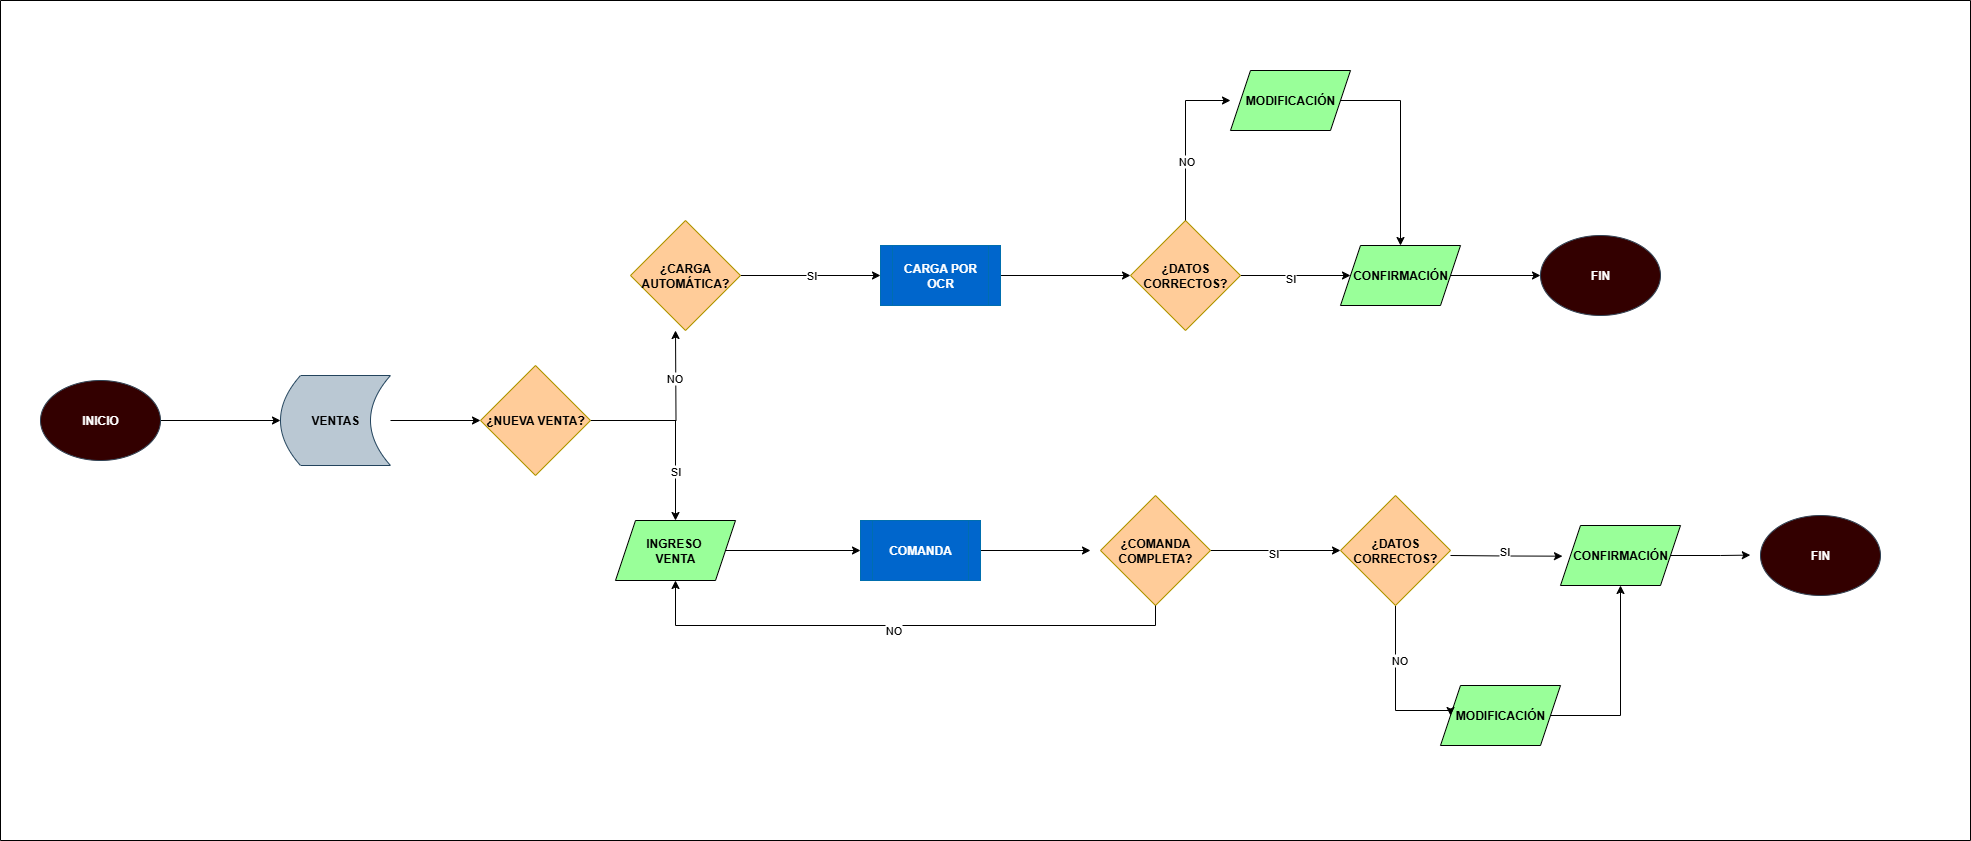

The diagram above was exported from draw.io. Its source (the exported page's mxGraphModel, read from the mxfile embedded in the PNG):
<mxGraphModel dx="2276" dy="743" grid="1" gridSize="10" guides="1" tooltips="1" connect="1" arrows="1" fold="1" page="1" pageScale="1" pageWidth="850" pageHeight="1100" math="0" shadow="0">
  <root>
    <mxCell id="0" />
    <mxCell id="1" parent="0" />
    <mxCell id="ICKykxfM3qSU8nCjYLbr-19" style="edgeStyle=orthogonalEdgeStyle;rounded=0;orthogonalLoop=1;jettySize=auto;html=1;exitX=1;exitY=0.5;exitDx=0;exitDy=0;entryX=0;entryY=0.5;entryDx=0;entryDy=0;" parent="1" source="ICKykxfM3qSU8nCjYLbr-2" target="ICKykxfM3qSU8nCjYLbr-6" edge="1">
      <mxGeometry relative="1" as="geometry" />
    </mxCell>
    <mxCell id="ICKykxfM3qSU8nCjYLbr-2" value="&lt;b&gt;INICIO&lt;/b&gt;" style="ellipse;whiteSpace=wrap;html=1;fillColor=#330000;fontColor=#ffffff;strokeColor=#314354;" parent="1" vertex="1">
      <mxGeometry x="-50" y="430" width="120" height="80" as="geometry" />
    </mxCell>
    <mxCell id="ICKykxfM3qSU8nCjYLbr-21" style="edgeStyle=orthogonalEdgeStyle;rounded=0;orthogonalLoop=1;jettySize=auto;html=1;exitX=1;exitY=0.5;exitDx=0;exitDy=0;entryX=0.5;entryY=1;entryDx=0;entryDy=0;" parent="1" source="ICKykxfM3qSU8nCjYLbr-3" edge="1">
      <mxGeometry relative="1" as="geometry">
        <mxPoint x="585" y="380" as="targetPoint" />
      </mxGeometry>
    </mxCell>
    <mxCell id="ICKykxfM3qSU8nCjYLbr-24" value="NO" style="edgeLabel;html=1;align=center;verticalAlign=middle;resizable=0;points=[];" parent="ICKykxfM3qSU8nCjYLbr-21" vertex="1" connectable="0">
      <mxGeometry x="0.464" y="2" relative="1" as="geometry">
        <mxPoint as="offset" />
      </mxGeometry>
    </mxCell>
    <mxCell id="ICKykxfM3qSU8nCjYLbr-22" style="edgeStyle=orthogonalEdgeStyle;rounded=0;orthogonalLoop=1;jettySize=auto;html=1;exitX=1;exitY=0.5;exitDx=0;exitDy=0;entryX=0.5;entryY=0;entryDx=0;entryDy=0;" parent="1" source="ICKykxfM3qSU8nCjYLbr-3" target="ICKykxfM3qSU8nCjYLbr-5" edge="1">
      <mxGeometry relative="1" as="geometry" />
    </mxCell>
    <mxCell id="ICKykxfM3qSU8nCjYLbr-23" value="SI" style="edgeLabel;html=1;align=center;verticalAlign=middle;resizable=0;points=[];" parent="ICKykxfM3qSU8nCjYLbr-22" vertex="1" connectable="0">
      <mxGeometry x="0.4578" y="-1" relative="1" as="geometry">
        <mxPoint as="offset" />
      </mxGeometry>
    </mxCell>
    <mxCell id="ICKykxfM3qSU8nCjYLbr-3" value="&lt;b&gt;¿NUEVA VENTA?&lt;/b&gt;" style="rhombus;whiteSpace=wrap;html=1;fillColor=#FFCC99;fontColor=#000000;strokeColor=#B09500;" parent="1" vertex="1">
      <mxGeometry x="390" y="415" width="110" height="110" as="geometry" />
    </mxCell>
    <mxCell id="ICKykxfM3qSU8nCjYLbr-32" style="edgeStyle=orthogonalEdgeStyle;rounded=0;orthogonalLoop=1;jettySize=auto;html=1;exitX=1;exitY=0.5;exitDx=0;exitDy=0;entryX=0;entryY=0.5;entryDx=0;entryDy=0;" parent="1" source="ICKykxfM3qSU8nCjYLbr-5" edge="1">
      <mxGeometry relative="1" as="geometry">
        <mxPoint x="770" y="600" as="targetPoint" />
      </mxGeometry>
    </mxCell>
    <mxCell id="ICKykxfM3qSU8nCjYLbr-5" value="&lt;b&gt;INGRESO&amp;nbsp;&lt;/b&gt;&lt;div&gt;&lt;b&gt;VENTA&lt;/b&gt;&lt;/div&gt;" style="shape=parallelogram;perimeter=parallelogramPerimeter;whiteSpace=wrap;html=1;fixedSize=1;fillColor=#99FF99;" parent="1" vertex="1">
      <mxGeometry x="525" y="570" width="120" height="60" as="geometry" />
    </mxCell>
    <mxCell id="ICKykxfM3qSU8nCjYLbr-20" style="edgeStyle=orthogonalEdgeStyle;rounded=0;orthogonalLoop=1;jettySize=auto;html=1;exitX=1;exitY=0.5;exitDx=0;exitDy=0;entryX=0;entryY=0.5;entryDx=0;entryDy=0;" parent="1" source="ICKykxfM3qSU8nCjYLbr-6" target="ICKykxfM3qSU8nCjYLbr-3" edge="1">
      <mxGeometry relative="1" as="geometry" />
    </mxCell>
    <mxCell id="ICKykxfM3qSU8nCjYLbr-6" value="&lt;b&gt;VENTAS&lt;/b&gt;" style="shape=dataStorage;whiteSpace=wrap;html=1;fixedSize=1;fillColor=#bac8d3;strokeColor=#23445d;" parent="1" vertex="1">
      <mxGeometry x="190" y="425" width="110" height="90" as="geometry" />
    </mxCell>
    <mxCell id="ICKykxfM3qSU8nCjYLbr-42" style="edgeStyle=orthogonalEdgeStyle;rounded=0;orthogonalLoop=1;jettySize=auto;html=1;exitX=1;exitY=0.5;exitDx=0;exitDy=0;entryX=0;entryY=0.5;entryDx=0;entryDy=0;" parent="1" edge="1">
      <mxGeometry relative="1" as="geometry">
        <mxPoint x="880" y="600" as="sourcePoint" />
        <mxPoint x="1000" y="600" as="targetPoint" />
      </mxGeometry>
    </mxCell>
    <mxCell id="v7rhxwdtF4hP-Ukq1OVC-3" value="" style="swimlane;startSize=0;" parent="1" vertex="1">
      <mxGeometry x="-90" y="50" width="1970" height="840" as="geometry" />
    </mxCell>
    <mxCell id="GUgTp7nhjZ9k17Q19dxv-11" style="edgeStyle=orthogonalEdgeStyle;rounded=0;orthogonalLoop=1;jettySize=auto;html=1;exitX=1;exitY=0.5;exitDx=0;exitDy=0;" parent="v7rhxwdtF4hP-Ukq1OVC-3" source="GUgTp7nhjZ9k17Q19dxv-1" target="ICKykxfM3qSU8nCjYLbr-4" edge="1">
      <mxGeometry relative="1" as="geometry" />
    </mxCell>
    <mxCell id="GUgTp7nhjZ9k17Q19dxv-12" value="SI" style="edgeLabel;html=1;align=center;verticalAlign=middle;resizable=0;points=[];" parent="GUgTp7nhjZ9k17Q19dxv-11" connectable="0" vertex="1">
      <mxGeometry x="-0.0042" y="1" relative="1" as="geometry">
        <mxPoint as="offset" />
      </mxGeometry>
    </mxCell>
    <mxCell id="GUgTp7nhjZ9k17Q19dxv-1" value="&lt;b&gt;¿CARGA AUTOMÁTICA?&lt;/b&gt;" style="rhombus;whiteSpace=wrap;html=1;fillColor=#FFCC99;fontColor=#000000;strokeColor=#B09500;" parent="v7rhxwdtF4hP-Ukq1OVC-3" vertex="1">
      <mxGeometry x="630" y="220" width="110" height="110" as="geometry" />
    </mxCell>
    <mxCell id="GUgTp7nhjZ9k17Q19dxv-4" style="edgeStyle=orthogonalEdgeStyle;rounded=0;orthogonalLoop=1;jettySize=auto;html=1;exitX=1;exitY=0.5;exitDx=0;exitDy=0;entryX=0;entryY=0.5;entryDx=0;entryDy=0;" parent="v7rhxwdtF4hP-Ukq1OVC-3" source="ICKykxfM3qSU8nCjYLbr-4" target="GUgTp7nhjZ9k17Q19dxv-3" edge="1">
      <mxGeometry relative="1" as="geometry" />
    </mxCell>
    <mxCell id="ICKykxfM3qSU8nCjYLbr-4" value="&lt;b&gt;CARGA POR OCR&lt;/b&gt;" style="shape=process;whiteSpace=wrap;html=1;backgroundOutline=1;fillColor=#0066CC;fontColor=#ffffff;strokeColor=#006EAF;" parent="v7rhxwdtF4hP-Ukq1OVC-3" vertex="1">
      <mxGeometry x="880" y="245" width="120" height="60" as="geometry" />
    </mxCell>
    <mxCell id="GUgTp7nhjZ9k17Q19dxv-6" style="edgeStyle=orthogonalEdgeStyle;rounded=0;orthogonalLoop=1;jettySize=auto;html=1;exitX=1;exitY=0.5;exitDx=0;exitDy=0;" parent="v7rhxwdtF4hP-Ukq1OVC-3" source="GUgTp7nhjZ9k17Q19dxv-3" target="GUgTp7nhjZ9k17Q19dxv-5" edge="1">
      <mxGeometry relative="1" as="geometry" />
    </mxCell>
    <mxCell id="GUgTp7nhjZ9k17Q19dxv-10" value="SI" style="edgeLabel;html=1;align=center;verticalAlign=middle;resizable=0;points=[];" parent="GUgTp7nhjZ9k17Q19dxv-6" connectable="0" vertex="1">
      <mxGeometry x="-0.1141" y="-2" relative="1" as="geometry">
        <mxPoint as="offset" />
      </mxGeometry>
    </mxCell>
    <mxCell id="GUgTp7nhjZ9k17Q19dxv-3" value="&lt;b&gt;¿DATOS CORRECTOS?&lt;/b&gt;" style="rhombus;whiteSpace=wrap;html=1;fillColor=#FFCC99;fontColor=#000000;strokeColor=#B09500;" parent="v7rhxwdtF4hP-Ukq1OVC-3" vertex="1">
      <mxGeometry x="1130" y="220" width="110" height="110" as="geometry" />
    </mxCell>
    <mxCell id="GUgTp7nhjZ9k17Q19dxv-9" style="edgeStyle=orthogonalEdgeStyle;rounded=0;orthogonalLoop=1;jettySize=auto;html=1;exitX=1;exitY=0.5;exitDx=0;exitDy=0;entryX=0;entryY=0.5;entryDx=0;entryDy=0;" parent="v7rhxwdtF4hP-Ukq1OVC-3" source="GUgTp7nhjZ9k17Q19dxv-5" target="GUgTp7nhjZ9k17Q19dxv-7" edge="1">
      <mxGeometry relative="1" as="geometry" />
    </mxCell>
    <mxCell id="GUgTp7nhjZ9k17Q19dxv-5" value="&lt;b&gt;CONFIRMACIÓN&lt;/b&gt;" style="shape=parallelogram;perimeter=parallelogramPerimeter;whiteSpace=wrap;html=1;fixedSize=1;fillColor=#99FF99;" parent="v7rhxwdtF4hP-Ukq1OVC-3" vertex="1">
      <mxGeometry x="1340" y="245" width="120" height="60" as="geometry" />
    </mxCell>
    <mxCell id="GUgTp7nhjZ9k17Q19dxv-7" value="&lt;b&gt;FIN&lt;/b&gt;" style="ellipse;whiteSpace=wrap;html=1;fillColor=#330000;fontColor=#ffffff;strokeColor=#314354;" parent="v7rhxwdtF4hP-Ukq1OVC-3" vertex="1">
      <mxGeometry x="1540" y="235" width="120" height="80" as="geometry" />
    </mxCell>
    <mxCell id="GUgTp7nhjZ9k17Q19dxv-16" style="edgeStyle=orthogonalEdgeStyle;rounded=0;orthogonalLoop=1;jettySize=auto;html=1;exitX=1;exitY=0.5;exitDx=0;exitDy=0;entryX=0.5;entryY=0;entryDx=0;entryDy=0;" parent="v7rhxwdtF4hP-Ukq1OVC-3" source="GUgTp7nhjZ9k17Q19dxv-13" target="GUgTp7nhjZ9k17Q19dxv-5" edge="1">
      <mxGeometry relative="1" as="geometry">
        <Array as="points">
          <mxPoint x="1400" y="100" />
        </Array>
      </mxGeometry>
    </mxCell>
    <mxCell id="GUgTp7nhjZ9k17Q19dxv-13" value="&lt;b&gt;MODIFICACIÓN&lt;/b&gt;" style="shape=parallelogram;perimeter=parallelogramPerimeter;whiteSpace=wrap;html=1;fixedSize=1;fillColor=#99FF99;" parent="v7rhxwdtF4hP-Ukq1OVC-3" vertex="1">
      <mxGeometry x="1230" y="70" width="120" height="60" as="geometry" />
    </mxCell>
    <mxCell id="GUgTp7nhjZ9k17Q19dxv-14" style="edgeStyle=orthogonalEdgeStyle;rounded=0;orthogonalLoop=1;jettySize=auto;html=1;exitX=0.5;exitY=0;exitDx=0;exitDy=0;entryX=0;entryY=0.5;entryDx=0;entryDy=0;entryPerimeter=0;" parent="v7rhxwdtF4hP-Ukq1OVC-3" source="GUgTp7nhjZ9k17Q19dxv-3" target="GUgTp7nhjZ9k17Q19dxv-13" edge="1">
      <mxGeometry relative="1" as="geometry" />
    </mxCell>
    <mxCell id="GUgTp7nhjZ9k17Q19dxv-15" value="NO" style="edgeLabel;html=1;align=center;verticalAlign=middle;resizable=0;points=[];" parent="GUgTp7nhjZ9k17Q19dxv-14" connectable="0" vertex="1">
      <mxGeometry x="-0.2618" relative="1" as="geometry">
        <mxPoint y="1" as="offset" />
      </mxGeometry>
    </mxCell>
    <mxCell id="GUgTp7nhjZ9k17Q19dxv-17" value="&lt;b&gt;COMANDA&lt;/b&gt;" style="shape=process;whiteSpace=wrap;html=1;backgroundOutline=1;fillColor=#0066CC;fontColor=#ffffff;strokeColor=#006EAF;" parent="v7rhxwdtF4hP-Ukq1OVC-3" vertex="1">
      <mxGeometry x="860" y="520" width="120" height="60" as="geometry" />
    </mxCell>
    <mxCell id="GUgTp7nhjZ9k17Q19dxv-26" style="edgeStyle=orthogonalEdgeStyle;rounded=0;orthogonalLoop=1;jettySize=auto;html=1;exitX=1;exitY=0.5;exitDx=0;exitDy=0;entryX=0;entryY=0.5;entryDx=0;entryDy=0;" parent="v7rhxwdtF4hP-Ukq1OVC-3" source="GUgTp7nhjZ9k17Q19dxv-18" target="GUgTp7nhjZ9k17Q19dxv-25" edge="1">
      <mxGeometry relative="1" as="geometry" />
    </mxCell>
    <mxCell id="GUgTp7nhjZ9k17Q19dxv-27" value="SI" style="edgeLabel;html=1;align=center;verticalAlign=middle;resizable=0;points=[];" parent="GUgTp7nhjZ9k17Q19dxv-26" connectable="0" vertex="1">
      <mxGeometry x="-0.0342" y="-2" relative="1" as="geometry">
        <mxPoint x="-1" as="offset" />
      </mxGeometry>
    </mxCell>
    <mxCell id="GUgTp7nhjZ9k17Q19dxv-18" value="&lt;b&gt;¿COMANDA COMPLETA?&lt;/b&gt;" style="rhombus;whiteSpace=wrap;html=1;fillColor=#FFCC99;fontColor=#000000;strokeColor=#B09500;" parent="v7rhxwdtF4hP-Ukq1OVC-3" vertex="1">
      <mxGeometry x="1100" y="495" width="110" height="110" as="geometry" />
    </mxCell>
    <mxCell id="GUgTp7nhjZ9k17Q19dxv-20" value="&lt;b&gt;CONFIRMACIÓN&lt;/b&gt;" style="shape=parallelogram;perimeter=parallelogramPerimeter;whiteSpace=wrap;html=1;fixedSize=1;fillColor=#99FF99;" parent="v7rhxwdtF4hP-Ukq1OVC-3" vertex="1">
      <mxGeometry x="1560" y="525" width="120" height="60" as="geometry" />
    </mxCell>
    <mxCell id="ICKykxfM3qSU8nCjYLbr-18" value="&lt;b&gt;FIN&lt;/b&gt;" style="ellipse;whiteSpace=wrap;html=1;fillColor=#330000;fontColor=#ffffff;strokeColor=#314354;" parent="v7rhxwdtF4hP-Ukq1OVC-3" vertex="1">
      <mxGeometry x="1760" y="515" width="120" height="80" as="geometry" />
    </mxCell>
    <mxCell id="GUgTp7nhjZ9k17Q19dxv-22" value="&lt;b&gt;MODIFICACIÓN&lt;/b&gt;" style="shape=parallelogram;perimeter=parallelogramPerimeter;whiteSpace=wrap;html=1;fixedSize=1;fillColor=#99FF99;" parent="v7rhxwdtF4hP-Ukq1OVC-3" vertex="1">
      <mxGeometry x="1440" y="685" width="120" height="60" as="geometry" />
    </mxCell>
    <mxCell id="ICKykxfM3qSU8nCjYLbr-44" style="edgeStyle=orthogonalEdgeStyle;rounded=0;orthogonalLoop=1;jettySize=auto;html=1;exitX=1;exitY=0.5;exitDx=0;exitDy=0;entryX=0.018;entryY=0.563;entryDx=0;entryDy=0;entryPerimeter=0;" parent="v7rhxwdtF4hP-Ukq1OVC-3" edge="1">
      <mxGeometry relative="1" as="geometry">
        <mxPoint x="1450" y="555" as="sourcePoint" />
        <mxPoint x="1561.98" y="555.6700000000001" as="targetPoint" />
      </mxGeometry>
    </mxCell>
    <mxCell id="GUgTp7nhjZ9k17Q19dxv-19" value="SI" style="edgeLabel;html=1;align=center;verticalAlign=middle;resizable=0;points=[];" parent="ICKykxfM3qSU8nCjYLbr-44" connectable="0" vertex="1">
      <mxGeometry x="-0.0436" y="5" relative="1" as="geometry">
        <mxPoint x="-1" as="offset" />
      </mxGeometry>
    </mxCell>
    <mxCell id="GUgTp7nhjZ9k17Q19dxv-21" style="edgeStyle=orthogonalEdgeStyle;rounded=0;orthogonalLoop=1;jettySize=auto;html=1;exitX=1;exitY=0.5;exitDx=0;exitDy=0;entryX=-0.085;entryY=0.495;entryDx=0;entryDy=0;entryPerimeter=0;" parent="v7rhxwdtF4hP-Ukq1OVC-3" source="GUgTp7nhjZ9k17Q19dxv-20" target="ICKykxfM3qSU8nCjYLbr-18" edge="1">
      <mxGeometry relative="1" as="geometry" />
    </mxCell>
    <mxCell id="GUgTp7nhjZ9k17Q19dxv-24" style="edgeStyle=orthogonalEdgeStyle;rounded=0;orthogonalLoop=1;jettySize=auto;html=1;exitX=1;exitY=0.5;exitDx=0;exitDy=0;entryX=0.5;entryY=1;entryDx=0;entryDy=0;" parent="v7rhxwdtF4hP-Ukq1OVC-3" source="GUgTp7nhjZ9k17Q19dxv-22" target="GUgTp7nhjZ9k17Q19dxv-20" edge="1">
      <mxGeometry relative="1" as="geometry">
        <Array as="points">
          <mxPoint x="1620" y="715" />
        </Array>
      </mxGeometry>
    </mxCell>
    <mxCell id="GUgTp7nhjZ9k17Q19dxv-30" style="edgeStyle=orthogonalEdgeStyle;rounded=0;orthogonalLoop=1;jettySize=auto;html=1;exitX=0.5;exitY=1;exitDx=0;exitDy=0;entryX=0;entryY=0.5;entryDx=0;entryDy=0;" parent="v7rhxwdtF4hP-Ukq1OVC-3" source="GUgTp7nhjZ9k17Q19dxv-25" target="GUgTp7nhjZ9k17Q19dxv-22" edge="1">
      <mxGeometry relative="1" as="geometry">
        <Array as="points">
          <mxPoint x="1395" y="710" />
          <mxPoint x="1450" y="710" />
        </Array>
      </mxGeometry>
    </mxCell>
    <mxCell id="GUgTp7nhjZ9k17Q19dxv-31" value="NO" style="edgeLabel;html=1;align=center;verticalAlign=middle;resizable=0;points=[];" parent="GUgTp7nhjZ9k17Q19dxv-30" connectable="0" vertex="1">
      <mxGeometry x="-0.3508" y="3" relative="1" as="geometry">
        <mxPoint as="offset" />
      </mxGeometry>
    </mxCell>
    <mxCell id="GUgTp7nhjZ9k17Q19dxv-25" value="&lt;b&gt;¿DATOS CORRECTOS?&lt;/b&gt;" style="rhombus;whiteSpace=wrap;html=1;fillColor=#FFCC99;fontColor=#000000;strokeColor=#B09500;" parent="v7rhxwdtF4hP-Ukq1OVC-3" vertex="1">
      <mxGeometry x="1340" y="495" width="110" height="110" as="geometry" />
    </mxCell>
    <mxCell id="GUgTp7nhjZ9k17Q19dxv-28" style="edgeStyle=orthogonalEdgeStyle;rounded=0;orthogonalLoop=1;jettySize=auto;html=1;exitX=0.5;exitY=1;exitDx=0;exitDy=0;entryX=0.5;entryY=1;entryDx=0;entryDy=0;" parent="1" source="GUgTp7nhjZ9k17Q19dxv-18" target="ICKykxfM3qSU8nCjYLbr-5" edge="1">
      <mxGeometry relative="1" as="geometry" />
    </mxCell>
    <mxCell id="GUgTp7nhjZ9k17Q19dxv-29" value="NO" style="edgeLabel;html=1;align=center;verticalAlign=middle;resizable=0;points=[];" parent="GUgTp7nhjZ9k17Q19dxv-28" connectable="0" vertex="1">
      <mxGeometry x="0.0357" y="4" relative="1" as="geometry">
        <mxPoint x="-1" as="offset" />
      </mxGeometry>
    </mxCell>
  </root>
</mxGraphModel>